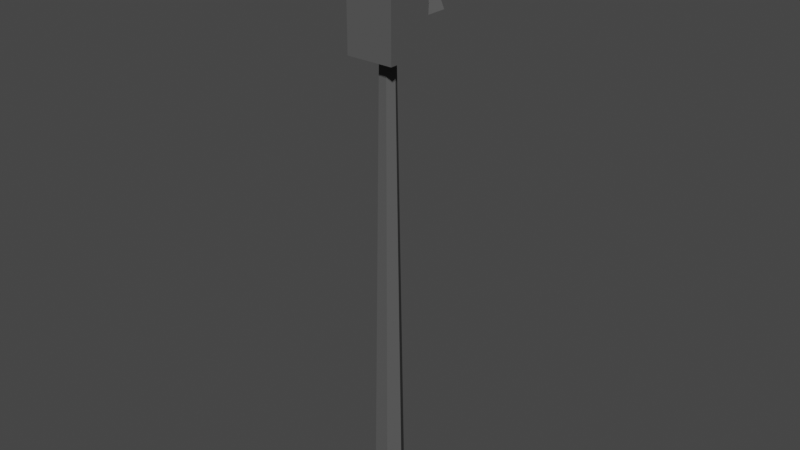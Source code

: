 # Source: traffic-light.blend  (saved by Blender 2.90.8; exported with 4.5.12 LTS)
import bpy
from mathutils import Matrix  # noqa: F401  (used for matrix-valued properties, if any)

bpy.ops.wm.read_factory_settings(use_empty=True)
scene = bpy.context.scene
scene.name = 'Scene'

# ---- collections
col_collection = bpy.data.collections.new('Collection'); scene.collection.children.link(col_collection)

# ---- materials (node trees are filled in below, after node groups)
mat_black_paint = bpy.data.materials.new('black-paint')
mat_black_paint.alpha_threshold = 0.0
mat_black_paint.use_transparent_shadow = False
mat_black_paint.diffuse_color = (0.1, 0.1, 0.1, 1.0)
mat_black_paint.line_color = (0.0, 0.0, 0.0, 1.0)
mat_red_light = bpy.data.materials.new('red-light')
mat_red_light.use_transparent_shadow = False
mat_red_light.diffuse_color = (1.0, 0.0, 0.0, 1.0)
mat_orange_light = bpy.data.materials.new('orange-light')
mat_orange_light.use_transparent_shadow = False
mat_orange_light.diffuse_color = (1.0, 0.3621, 0.0, 1.0)
mat_green_light = bpy.data.materials.new('green-light')
mat_green_light.use_transparent_shadow = False
mat_green_light.diffuse_color = (0.0, 1.0, 0.0, 1.0)

# ---- material node trees

# ---- world
world_world = bpy.data.worlds.new('World'); scene.world = world_world
world_world.use_nodes = True; world_world.node_tree.nodes.clear()
_N = world_world.node_tree.nodes; _L = world_world.node_tree.links
n0 = _N.new('ShaderNodeOutputWorld'); n0.name = 'World Output'; n0.location = (300, 300)
n1 = _N.new('ShaderNodeBackground'); n1.name = 'Background'; n1.location = (10, 300)
n1.inputs[0].default_value = (0.05088, 0.05088, 0.05088, 1.0)
_L.new(n1.outputs[0], n0.inputs[0])
n0.is_active_output = True
world_world.color = (0.05088, 0.05088, 0.05088)
world_world.use_sun_shadow = False
world_world.sun_shadow_jitter_overblur = 0.0

# ---- meshes
me_traffic_light = bpy.data.meshes.new('traffic-light')
me_traffic_light.from_pydata([(0.1, -7.451e-09, 0.0), (0.05, 0.0866, 0.0), (-0.05, 0.0866, 0.0), (-0.1, -7.451e-09, 0.0), (-0.05, -0.0866, 0.0), (0.05, -0.0866, 0.0), (0.05, -3.725e-09, 3.0), (0.025, 0.0433, 3.0), (-0.025, 0.0433, 3.0), (-0.05, -3.725e-09, 3.0), (-0.025, -0.0433, 3.0), (0.025, -0.0433, 3.0), (-0.15, -0.15, 3.9), (0.15, -0.15, 3.9), (0.15, -0.15, 3.0), (-0.15, -0.15, 3.0), (0.15, 0.15, 3.0), (-0.15, 0.15, 3.0), (0.15, 0.15, 3.9), (-0.15, 0.15, 3.9), (-0.15, -0.15, 3.3), (-0.15, -0.15, 3.6), (-0.15, 0.15, 3.6), (-0.15, 0.15, 3.3), (0.15, 0.15, 3.6), (0.15, 0.15, 3.3), (0.15, -0.15, 3.6), (0.15, -0.15, 3.3), (-0.096, -0.15, 3.486), (0.096, -0.15, 3.414), (-0.036, -0.15, 3.354), (-0.036, -0.15, 3.546), (-0.096, -0.15, 3.414), (0.096, -0.15, 3.486), (0.036, -0.15, 3.354), (0.036, -0.15, 3.546), (-1.49e-08, -0.195, 3.45), (-0.1382, -0.15, 3.502), (-0.1152, -0.3, 3.493), (-0.0432, -0.35, 3.565), (-0.05184, -0.15, 3.588), (0.1152, -0.3, 3.493), (0.1382, -0.15, 3.502), (0.0432, -0.35, 3.565), (0.05184, -0.15, 3.588), (0.0432, -0.15, 3.565), (0.05184, -0.35, 3.588), (0.1152, -0.15, 3.493), (0.1382, -0.3, 3.502), (-0.0432, -0.15, 3.565), (-0.05184, -0.35, 3.588), (-0.1382, -0.3, 3.502), (-0.1152, -0.15, 3.493), (-0.096, -0.15, 3.786), (0.096, -0.15, 3.714), (-0.036, -0.15, 3.654), (-0.036, -0.15, 3.846), (-0.096, -0.15, 3.714), (0.096, -0.15, 3.786), (0.036, -0.15, 3.654), (0.036, -0.15, 3.846), (-1.49e-08, -0.195, 3.75), (-0.1382, -0.15, 3.802), (-0.1152, -0.3, 3.793), (-0.0432, -0.35, 3.865), (-0.05184, -0.15, 3.888), (0.1152, -0.3, 3.793), (0.1382, -0.15, 3.802), (0.0432, -0.35, 3.865), (0.05184, -0.15, 3.888), (0.0432, -0.15, 3.865), (0.05184, -0.35, 3.888), (0.1152, -0.15, 3.793), (0.1382, -0.3, 3.802), (-0.0432, -0.15, 3.865), (-0.05184, -0.35, 3.888), (-0.1382, -0.3, 3.802), (-0.1152, -0.15, 3.793), (-0.096, -0.15, 3.186), (0.096, -0.15, 3.114), (-0.036, -0.15, 3.054), (-0.036, -0.15, 3.246), (-0.096, -0.15, 3.114), (0.096, -0.15, 3.186), (0.036, -0.15, 3.054), (0.036, -0.15, 3.246), (-1.49e-08, -0.195, 3.15), (-0.1382, -0.15, 3.202), (-0.1152, -0.3, 3.193), (-0.0432, -0.35, 3.265), (-0.05184, -0.15, 3.288), (0.1152, -0.3, 3.193), (0.1382, -0.15, 3.202), (0.0432, -0.35, 3.265), (0.05184, -0.15, 3.288), (0.0432, -0.15, 3.265), (0.05184, -0.35, 3.288), (0.1152, -0.15, 3.193), (0.1382, -0.3, 3.202), (-0.0432, -0.15, 3.265), (-0.05184, -0.35, 3.288), (-0.1382, -0.3, 3.202), (-0.1152, -0.15, 3.193)], [], [(5, 11, 10, 4), (3, 9, 8, 2), (1, 7, 6, 0), (0, 6, 11, 5), (4, 10, 9, 3), (2, 8, 7, 1), (13, 18, 19, 12), (22, 21, 12, 19), (14, 15, 17, 16), (24, 22, 19, 18), (26, 24, 18, 13), (21, 26, 13, 12), (15, 14, 27, 20), (20, 27, 26, 21), (14, 16, 25, 27), (27, 25, 24, 26), (16, 17, 23, 25), (25, 23, 22, 24), (17, 15, 20, 23), (23, 20, 21, 22), (28, 36, 31), (31, 36, 35), (29, 33, 36), (30, 34, 36), (28, 32, 36), (33, 35, 36), (29, 36, 34), (30, 36, 32), (43, 41, 48, 46), (39, 50, 51, 38), (50, 39, 43, 46), (40, 50, 46, 44), (47, 41, 43, 45), (37, 51, 50, 40), (47, 42, 48, 41), (52, 49, 39, 38), (42, 44, 46, 48), (49, 45, 43, 39), (52, 38, 51, 37), (53, 61, 56), (56, 61, 60), (54, 58, 61), (55, 59, 61), (53, 57, 61), (58, 60, 61), (54, 61, 59), (55, 61, 57), (68, 66, 73, 71), (64, 75, 76, 63), (75, 64, 68, 71), (65, 75, 71, 69), (72, 66, 68, 70), (62, 76, 75, 65), (72, 67, 73, 66), (77, 74, 64, 63), (67, 69, 71, 73), (74, 70, 68, 64), (77, 63, 76, 62), (78, 86, 81), (81, 86, 85), (79, 83, 86), (80, 84, 86), (78, 82, 86), (83, 85, 86), (79, 86, 84), (80, 86, 82), (93, 91, 98, 96), (89, 100, 101, 88), (100, 89, 93, 96), (90, 100, 96, 94), (97, 91, 93, 95), (87, 101, 100, 90), (97, 92, 98, 91), (102, 99, 89, 88), (92, 94, 96, 98), (99, 95, 93, 89), (102, 88, 101, 87)])
me_traffic_light.polygons.foreach_set('use_smooth', [True] * 77)
me_traffic_light.polygons.foreach_set('material_index', [0, 0, 0, 0, 0, 0, 0, 0, 0, 0, 0, 0, 0, 0, 0, 0, 0, 0, 0, 0, 2, 2, 2, 2, 2, 2, 2, 2, 0, 0, 0, 0, 0, 0, 0, 0, 0, 0, 0, 1, 1, 1, 1, 1, 1, 1, 1, 0, 0, 0, 0, 0, 0, 0, 0, 0, 0, 0, 3, 3, 3, 3, 3, 3, 3, 3, 0, 0, 0, 0, 0, 0, 0, 0, 0, 0, 0])
_uv = me_traffic_light.uv_layers.new(name='UVMap')
_uv.uv.foreach_set('vector', [0.0, 0.0, 0.0, 0.0, 0.0, 0.0, 0.0, 0.0, 0.0, 0.0, 0.0, 0.0, 0.0, 0.0, 0.0, 0.0, 0.0, 0.0, 0.0, 0.0, 0.0, 0.0, 0.0, 0.0, 0.0, 0.0, 0.0, 0.0, 0.0, 0.0, 0.0, 0.0, 0.0, 0.0, 0.0, 0.0, 0.0, 0.0, 0.0, 0.0, 0.0, 0.0, 0.0, 0.0, 0.0, 0.0, 0.0, 0.0, 0.0, 0.0, 0.0, 0.0, 0.0, 0.0, 0.0, 0.0, 0.0, 0.0, 0.0, 0.0, 0.0, 0.0, 0.0, 0.0, 0.0, 0.0, 0.0, 0.0, 0.0, 0.0, 0.0, 0.0, 0.0, 0.0, 0.0, 0.0, 0.0, 0.0, 0.0, 0.0, 0.0, 0.0, 0.0, 0.0, 0.0, 0.0, 0.0, 0.0, 0.0, 0.0, 0.0, 0.0, 0.0, 0.0, 0.0, 0.0, 0.0, 0.0, 0.0, 0.0, 0.0, 0.0, 0.0, 0.0, 0.0, 0.0, 0.0, 0.0, 0.0, 0.0, 0.0, 0.0, 0.0, 0.0, 0.0, 0.0, 0.0, 0.0, 0.0, 0.0, 0.0, 0.0, 0.0, 0.0, 0.0, 0.0, 0.0, 0.0, 0.0, 0.0, 0.0, 0.0, 0.0, 0.0, 0.0, 0.0, 0.0, 0.0, 0.0, 0.0, 0.0, 0.0, 0.0, 0.0, 0.0, 0.0, 0.0, 0.0, 0.0, 0.0, 0.0, 0.0, 0.0, 0.0, 0.0, 0.0, 0.0, 0.0, 0.0, 0.0, 0.0, 0.0, 0.0, 0.0, 0.0, 0.0, 0.0, 0.0, 0.0, 0.0, 0.0, 0.0, 0.0, 0.0, 0.0, 0.0, 0.0, 0.0, 0.0, 0.0, 0.0, 0.0, 0.0, 0.0, 0.0, 0.0, 0.0, 0.0, 0.0, 0.0, 0.0, 0.0, 0.0, 0.0, 0.0, 0.0, 0.0, 0.0, 0.0, 0.0, 0.0, 0.0, 0.0, 0.0, 0.0, 0.0, 0.0, 0.0, 0.0, 0.0, 0.0, 0.0, 0.0, 0.0, 0.0, 0.0, 0.0, 0.0, 0.0, 0.0, 0.0, 0.0, 0.0, 0.0, 0.0, 0.0, 0.0, 0.0, 0.0, 0.0, 0.0, 0.0, 0.0, 0.0, 0.0, 0.0, 0.0, 0.0, 0.0, 0.0, 0.0, 0.0, 0.0, 0.0, 0.0, 0.0, 0.0, 0.0, 0.0, 0.0, 0.0, 0.0, 0.0, 0.0, 0.0, 0.0, 0.0, 0.0, 0.0, 0.0, 0.0, 0.0, 0.0, 0.0, 0.0, 0.0, 0.0, 0.0, 0.0, 0.0, 0.0, 0.0, 0.0, 0.0, 0.0, 0.0, 0.0, 0.0, 0.0, 0.0, 0.0, 0.0, 0.0, 0.0, 0.0, 0.0, 0.0, 0.0, 0.0, 0.0, 0.0, 0.0, 0.0, 0.0, 0.0, 0.0, 0.0, 0.0, 0.0, 0.0, 0.0, 0.0, 0.0, 0.0, 0.0, 0.0, 0.0, 0.0, 0.0, 0.0, 0.0, 0.0, 0.0, 0.0, 0.0, 0.0, 0.0, 0.0, 0.0, 0.0, 0.0, 0.0, 0.0, 0.0, 0.0, 0.0, 0.0, 0.0, 0.0, 0.0, 0.0, 0.0, 0.0, 0.0, 0.0, 0.0, 0.0, 0.0, 0.0, 0.0, 0.0, 0.0, 0.0, 0.0, 0.0, 0.0, 0.0, 0.0, 0.0, 0.0, 0.0, 0.0, 0.0, 0.0, 0.0, 0.0, 0.0, 0.0, 0.0, 0.0, 0.0, 0.0, 0.0, 0.0, 0.0, 0.0, 0.0, 0.0, 0.0, 0.0, 0.0, 0.0, 0.0, 0.0, 0.0, 0.0, 0.0, 0.0, 0.0, 0.0, 0.0, 0.0, 0.0, 0.0, 0.0, 0.0, 0.0, 0.0, 0.0, 0.0, 0.0, 0.0, 0.0, 0.0, 0.0, 0.0, 0.0, 0.0, 0.0, 0.0, 0.0, 0.0, 0.0, 0.0, 0.0, 0.0, 0.0, 0.0, 0.0, 0.0, 0.0, 0.0, 0.0, 0.0, 0.0, 0.0, 0.0, 0.0, 0.0, 0.0, 0.0, 0.0, 0.0, 0.0, 0.0, 0.0, 0.0, 0.0, 0.0, 0.0, 0.0, 0.0, 0.0, 0.0, 0.0, 0.0, 0.0, 0.0, 0.0, 0.0, 0.0, 0.0, 0.0, 0.0, 0.0, 0.0, 0.0, 0.0, 0.0, 0.0, 0.0, 0.0, 0.0, 0.0, 0.0, 0.0, 0.0, 0.0, 0.0, 0.0, 0.0, 0.0, 0.0, 0.0, 0.0, 0.0, 0.0, 0.0, 0.0, 0.0, 0.0, 0.0, 0.0, 0.0, 0.0, 0.0, 0.0, 0.0, 0.0, 0.0, 0.0, 0.0, 0.0, 0.0, 0.0, 0.0, 0.0, 0.0, 0.0, 0.0, 0.0, 0.0, 0.0, 0.0, 0.0, 0.0, 0.0, 0.0, 0.0, 0.0, 0.0, 0.0, 0.0, 0.0, 0.0, 0.0, 0.0, 0.0, 0.0, 0.0, 0.0, 0.0, 0.0, 0.0, 0.0, 0.0, 0.0, 0.0, 0.0, 0.0, 0.0, 0.0, 0.0, 0.0, 0.0, 0.0, 0.0, 0.0, 0.0, 0.0, 0.0, 0.0, 0.0, 0.0, 0.0, 0.0, 0.0, 0.0, 0.0, 0.0, 0.0, 0.0, 0.0, 0.0, 0.0, 0.0, 0.0, 0.0, 0.0, 0.0, 0.0, 0.0, 0.0, 0.0, 0.0, 0.0, 0.0, 0.0, 0.0, 0.0, 0.0, 0.0, 0.0, 0.0, 0.0, 0.0, 0.0, 0.0])
me_traffic_light.materials.append(mat_black_paint)
me_traffic_light.materials.append(mat_red_light)
me_traffic_light.materials.append(mat_orange_light)
me_traffic_light.materials.append(mat_green_light)
me_traffic_light.use_remesh_fix_poles = True
me_traffic_light.use_remesh_preserve_attributes = False
me_traffic_light.use_mirror_vertex_groups = False
me_traffic_light.update()

# ---- objects
ob_traffic_light = bpy.data.objects.new('traffic-light', me_traffic_light)

# ---- transforms, parenting, visibility, modifiers, constraints
ob_traffic_light.location = (0.0, 0.0, 0.0)
ob_traffic_light.rotation_euler = (0.0, -0.0, 3.142)
ob_traffic_light.lineart.crease_threshold = 0.0
_m = ob_traffic_light.modifiers.new('EdgeSplit', 'EDGE_SPLIT')
_m.split_angle = 1.047

# ---- collection membership
col_collection.objects.link(ob_traffic_light)

# ---- scene / render settings (as saved in the file)
scene.frame_start = 1; scene.frame_end = 250; scene.frame_set(1)
scene.render.engine = 'BLENDER_EEVEE_NEXT'
scene.cycles.use_denoising = False
scene.cycles.samples = 128
scene.cycles.sampling_pattern = 'TABULATED_SOBOL'
scene.cycles.use_adaptive_sampling = False
scene.cycles.use_light_tree = False
scene.view_settings.view_transform = 'Filmic'
bpy.context.view_layer.update()

# ---- added for rendering (the .blend has no active camera and no usable light): camera, sun
cam_auto = bpy.data.cameras.new('AutoCamera')
cam_auto.lens = 50.0
cam_auto.sensor_width = 36.0
cam_auto.clip_end = 1000.0
ob_auto_camera = bpy.data.objects.new('AutoCamera', cam_auto)
scene.collection.objects.link(ob_auto_camera)
ob_auto_camera.location = (3.64848, -4.27818, 4.86879)
ob_auto_camera.rotation_euler = (1.09748, -7.21219e-08, 0.694738)
scene.camera = ob_auto_camera
light_auto_sun = bpy.data.lights.new('AutoSun', 'SUN')
light_auto_sun.energy = 3.0
light_auto_sun.angle = 0.0523599
ob_auto_sun = bpy.data.objects.new('AutoSun', light_auto_sun)
scene.collection.objects.link(ob_auto_sun)
ob_auto_sun.rotation_euler = (0.872665, 0.174533, 0.523599)
bpy.context.view_layer.update()
